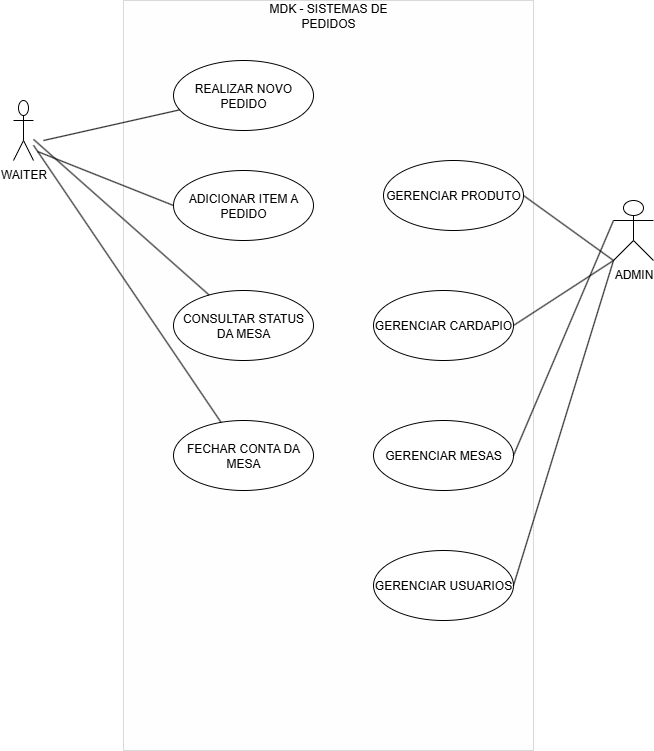

The diagram above was exported from draw.io. Its source (the exported page's mxGraphModel, read from the mxfile embedded in the PNG):
<mxGraphModel dx="435" dy="840" grid="1" gridSize="10" guides="1" tooltips="1" connect="1" arrows="1" fold="1" page="1" pageScale="1" pageWidth="1169" pageHeight="827" math="0" shadow="0">
  <root>
    <mxCell id="0" />
    <mxCell id="1" parent="0" />
    <mxCell id="UbMQfPnRhtJYxYMW08mT-1" value="WAITER" style="shape=umlActor;verticalLabelPosition=bottom;verticalAlign=top;html=1;" vertex="1" parent="1">
      <mxGeometry x="50" y="140" width="20" height="60" as="geometry" />
    </mxCell>
    <mxCell id="H5cU1_hKy7Wir9gNhjXh-1" value="" style="rounded=0;whiteSpace=wrap;html=1;opacity=15;fillColor=#f5f5f5;fontColor=#333333;strokeColor=light-dark(#000000, #959595);" vertex="1" parent="1">
      <mxGeometry x="160" y="40" width="410" height="750" as="geometry" />
    </mxCell>
    <mxCell id="H5cU1_hKy7Wir9gNhjXh-2" value="MDK - SISTEMAS DE PEDIDOS" style="text;html=1;align=center;verticalAlign=middle;whiteSpace=wrap;rounded=0;" vertex="1" parent="1">
      <mxGeometry x="285" y="40" width="160" height="30" as="geometry" />
    </mxCell>
    <mxCell id="H5cU1_hKy7Wir9gNhjXh-3" value="REALIZAR NOVO PEDIDO" style="ellipse;whiteSpace=wrap;html=1;" vertex="1" parent="1">
      <mxGeometry x="210" y="100" width="140" height="70" as="geometry" />
    </mxCell>
    <mxCell id="H5cU1_hKy7Wir9gNhjXh-4" value="ADICIONAR ITEM A PEDIDO" style="ellipse;whiteSpace=wrap;html=1;" vertex="1" parent="1">
      <mxGeometry x="210" y="210" width="140" height="70" as="geometry" />
    </mxCell>
    <mxCell id="H5cU1_hKy7Wir9gNhjXh-5" value="CONSULTAR STATUS DA MESA" style="ellipse;whiteSpace=wrap;html=1;" vertex="1" parent="1">
      <mxGeometry x="210" y="330" width="140" height="70" as="geometry" />
    </mxCell>
    <mxCell id="H5cU1_hKy7Wir9gNhjXh-6" value="FECHAR CONTA DA MESA" style="ellipse;whiteSpace=wrap;html=1;" vertex="1" parent="1">
      <mxGeometry x="210" y="460" width="140" height="70" as="geometry" />
    </mxCell>
    <mxCell id="H5cU1_hKy7Wir9gNhjXh-7" value="GERENCIAR PRODUTO" style="ellipse;whiteSpace=wrap;html=1;" vertex="1" parent="1">
      <mxGeometry x="420" y="200" width="140" height="70" as="geometry" />
    </mxCell>
    <mxCell id="Vu-xOU7zocGlnVXcVnry-1" value="GERENCIAR CARDAPIO" style="ellipse;whiteSpace=wrap;html=1;" vertex="1" parent="1">
      <mxGeometry x="410" y="330" width="140" height="70" as="geometry" />
    </mxCell>
    <mxCell id="Vu-xOU7zocGlnVXcVnry-2" value="GERENCIAR MESAS" style="ellipse;whiteSpace=wrap;html=1;" vertex="1" parent="1">
      <mxGeometry x="410" y="460" width="140" height="70" as="geometry" />
    </mxCell>
    <mxCell id="Vu-xOU7zocGlnVXcVnry-3" value="GERENCIAR USUARIOS" style="ellipse;whiteSpace=wrap;html=1;" vertex="1" parent="1">
      <mxGeometry x="410" y="590" width="140" height="70" as="geometry" />
    </mxCell>
    <mxCell id="Vu-xOU7zocGlnVXcVnry-7" value="" style="endArrow=none;html=1;rounded=0;" edge="1" parent="1" target="H5cU1_hKy7Wir9gNhjXh-3">
      <mxGeometry width="50" height="50" relative="1" as="geometry">
        <mxPoint x="80" y="180" as="sourcePoint" />
        <mxPoint x="150" y="180" as="targetPoint" />
      </mxGeometry>
    </mxCell>
    <mxCell id="Vu-xOU7zocGlnVXcVnry-8" value="" style="endArrow=none;html=1;rounded=0;entryX=0;entryY=0.5;entryDx=0;entryDy=0;" edge="1" parent="1" target="H5cU1_hKy7Wir9gNhjXh-4">
      <mxGeometry width="50" height="50" relative="1" as="geometry">
        <mxPoint x="74" y="191" as="sourcePoint" />
        <mxPoint x="210" y="160" as="targetPoint" />
      </mxGeometry>
    </mxCell>
    <mxCell id="Vu-xOU7zocGlnVXcVnry-11" value="" style="endArrow=none;html=1;rounded=0;" edge="1" parent="1" source="UbMQfPnRhtJYxYMW08mT-1" target="H5cU1_hKy7Wir9gNhjXh-5">
      <mxGeometry width="50" height="50" relative="1" as="geometry">
        <mxPoint x="90" y="441" as="sourcePoint" />
        <mxPoint x="226" y="410" as="targetPoint" />
      </mxGeometry>
    </mxCell>
    <mxCell id="Vu-xOU7zocGlnVXcVnry-12" value="" style="endArrow=none;html=1;rounded=0;" edge="1" parent="1" source="UbMQfPnRhtJYxYMW08mT-1" target="H5cU1_hKy7Wir9gNhjXh-6">
      <mxGeometry width="50" height="50" relative="1" as="geometry">
        <mxPoint x="60" y="371" as="sourcePoint" />
        <mxPoint x="196" y="340" as="targetPoint" />
      </mxGeometry>
    </mxCell>
    <mxCell id="Vu-xOU7zocGlnVXcVnry-13" value="ADMIN" style="shape=umlActor;verticalLabelPosition=bottom;verticalAlign=top;html=1;" vertex="1" parent="1">
      <mxGeometry x="650" y="240" width="40" height="60" as="geometry" />
    </mxCell>
    <mxCell id="Vu-xOU7zocGlnVXcVnry-15" value="" style="endArrow=none;html=1;rounded=0;exitX=1;exitY=0.5;exitDx=0;exitDy=0;entryX=0;entryY=1;entryDx=0;entryDy=0;entryPerimeter=0;" edge="1" parent="1" source="H5cU1_hKy7Wir9gNhjXh-7" target="Vu-xOU7zocGlnVXcVnry-13">
      <mxGeometry width="50" height="50" relative="1" as="geometry">
        <mxPoint x="610" y="420" as="sourcePoint" />
        <mxPoint x="660" y="370" as="targetPoint" />
      </mxGeometry>
    </mxCell>
    <mxCell id="Vu-xOU7zocGlnVXcVnry-16" value="" style="endArrow=none;html=1;rounded=0;exitX=1;exitY=0.5;exitDx=0;exitDy=0;entryX=0;entryY=1;entryDx=0;entryDy=0;entryPerimeter=0;" edge="1" parent="1" source="Vu-xOU7zocGlnVXcVnry-1" target="Vu-xOU7zocGlnVXcVnry-13">
      <mxGeometry width="50" height="50" relative="1" as="geometry">
        <mxPoint x="630" y="380" as="sourcePoint" />
        <mxPoint x="710" y="420" as="targetPoint" />
      </mxGeometry>
    </mxCell>
    <mxCell id="Vu-xOU7zocGlnVXcVnry-17" value="" style="endArrow=none;html=1;rounded=0;exitX=1;exitY=0.5;exitDx=0;exitDy=0;entryX=0;entryY=0.3333333333333333;entryDx=0;entryDy=0;entryPerimeter=0;" edge="1" parent="1" source="Vu-xOU7zocGlnVXcVnry-2" target="Vu-xOU7zocGlnVXcVnry-13">
      <mxGeometry width="50" height="50" relative="1" as="geometry">
        <mxPoint x="630" y="410" as="sourcePoint" />
        <mxPoint x="710" y="450" as="targetPoint" />
      </mxGeometry>
    </mxCell>
    <mxCell id="Vu-xOU7zocGlnVXcVnry-18" value="" style="endArrow=none;html=1;rounded=0;exitX=1;exitY=0.5;exitDx=0;exitDy=0;entryX=0;entryY=1;entryDx=0;entryDy=0;entryPerimeter=0;" edge="1" parent="1" source="Vu-xOU7zocGlnVXcVnry-3" target="Vu-xOU7zocGlnVXcVnry-13">
      <mxGeometry width="50" height="50" relative="1" as="geometry">
        <mxPoint x="650" y="440" as="sourcePoint" />
        <mxPoint x="730" y="480" as="targetPoint" />
      </mxGeometry>
    </mxCell>
  </root>
</mxGraphModel>